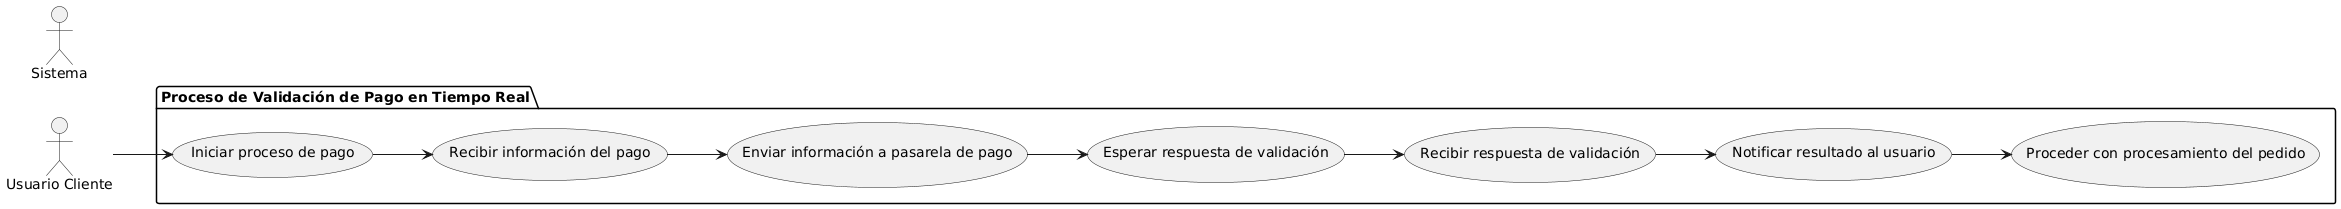

The diagram above was rendered by PlantUML. Its source (embedded in the PNG):
@startuml
left to right direction

actor "Usuario Cliente" as UC
actor "Sistema" as S

package "Proceso de Validación de Pago en Tiempo Real" {
  usecase "Iniciar proceso de pago" as UC1
  usecase "Recibir información del pago" as UC2
  usecase "Enviar información a pasarela de pago" as UC3
  usecase "Esperar respuesta de validación" as UC4
  usecase "Recibir respuesta de validación" as UC5
  usecase "Notificar resultado al usuario" as UC6
  usecase "Proceder con procesamiento del pedido" as UC7
}

UC --> UC1
UC1 --> UC2
UC2 --> UC3
UC3 --> UC4
UC4 --> UC5
UC5 --> UC6
UC6 --> UC7
@enduml